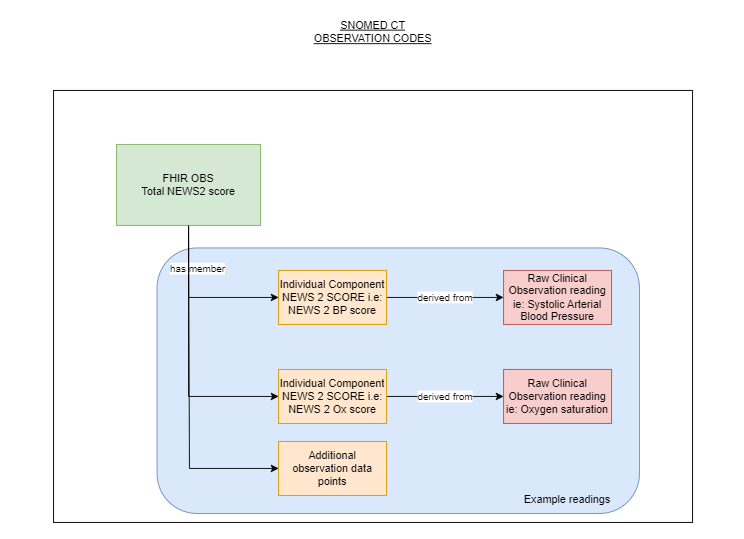

The diagram above was exported from draw.io. Its source (the exported page's mxGraphModel, read from the mxfile embedded in the PNG):
<mxGraphModel dx="2074" dy="1158" grid="1" gridSize="10" guides="1" tooltips="1" connect="1" arrows="1" fold="1" page="1" pageScale="1" pageWidth="827" pageHeight="1169" math="0" shadow="0">
  <root>
    <mxCell id="0" />
    <mxCell id="1" parent="0" />
    <mxCell id="njEIbVGPWWE1KGHeW4Z1-11" value="" style="rounded=0;whiteSpace=wrap;html=1;verticalAlign=top;" parent="1" vertex="1">
      <mxGeometry x="59" y="100" width="710" height="480" as="geometry" />
    </mxCell>
    <mxCell id="Wft79hqe6oR4y-vF43pw-1" value="" style="rounded=1;whiteSpace=wrap;html=1;fillColor=#dae8fc;strokeColor=#6c8ebf;" vertex="1" parent="1">
      <mxGeometry x="174" y="275" width="536" height="295" as="geometry" />
    </mxCell>
    <mxCell id="njEIbVGPWWE1KGHeW4Z1-4" value="has member" style="edgeStyle=orthogonalEdgeStyle;rounded=0;orthogonalLoop=1;jettySize=auto;html=1;exitX=0.5;exitY=1;exitDx=0;exitDy=0;entryX=0;entryY=0.5;entryDx=0;entryDy=0;" parent="1" source="njEIbVGPWWE1KGHeW4Z1-1" target="njEIbVGPWWE1KGHeW4Z1-2" edge="1">
      <mxGeometry x="-0.4667" y="10" relative="1" as="geometry">
        <mxPoint as="offset" />
      </mxGeometry>
    </mxCell>
    <mxCell id="njEIbVGPWWE1KGHeW4Z1-10" style="edgeStyle=orthogonalEdgeStyle;rounded=0;orthogonalLoop=1;jettySize=auto;html=1;exitX=0.5;exitY=1;exitDx=0;exitDy=0;entryX=0;entryY=0.5;entryDx=0;entryDy=0;" parent="1" source="njEIbVGPWWE1KGHeW4Z1-1" target="njEIbVGPWWE1KGHeW4Z1-6" edge="1">
      <mxGeometry relative="1" as="geometry" />
    </mxCell>
    <mxCell id="njEIbVGPWWE1KGHeW4Z1-1" value="FHIR OBS&lt;br&gt;Total NEWS2 score" style="rounded=0;whiteSpace=wrap;html=1;fillColor=#d5e8d4;strokeColor=#82b366;" parent="1" vertex="1">
      <mxGeometry x="129" y="160" width="160" height="90" as="geometry" />
    </mxCell>
    <mxCell id="njEIbVGPWWE1KGHeW4Z1-5" value="derived from" style="edgeStyle=orthogonalEdgeStyle;rounded=0;orthogonalLoop=1;jettySize=auto;html=1;exitX=1;exitY=0.5;exitDx=0;exitDy=0;entryX=0;entryY=0.5;entryDx=0;entryDy=0;" parent="1" source="njEIbVGPWWE1KGHeW4Z1-2" target="njEIbVGPWWE1KGHeW4Z1-3" edge="1">
      <mxGeometry relative="1" as="geometry" />
    </mxCell>
    <mxCell id="njEIbVGPWWE1KGHeW4Z1-2" value="Individual Component NEWS 2 SCORE i.e: NEWS 2 BP score" style="rounded=0;whiteSpace=wrap;html=1;fillColor=#ffe6cc;strokeColor=#d79b00;" parent="1" vertex="1">
      <mxGeometry x="309" y="300" width="120" height="60" as="geometry" />
    </mxCell>
    <mxCell id="njEIbVGPWWE1KGHeW4Z1-3" value="Raw Clinical Observation reading ie: Systolic Arterial Blood Pressure" style="rounded=0;whiteSpace=wrap;html=1;fillColor=#f8cecc;strokeColor=#b85450;" parent="1" vertex="1">
      <mxGeometry x="559" y="300" width="120" height="60" as="geometry" />
    </mxCell>
    <mxCell id="njEIbVGPWWE1KGHeW4Z1-9" value="derived from" style="edgeStyle=orthogonalEdgeStyle;rounded=0;orthogonalLoop=1;jettySize=auto;html=1;exitX=1;exitY=0.5;exitDx=0;exitDy=0;entryX=0;entryY=0.5;entryDx=0;entryDy=0;" parent="1" source="njEIbVGPWWE1KGHeW4Z1-6" target="njEIbVGPWWE1KGHeW4Z1-7" edge="1">
      <mxGeometry relative="1" as="geometry" />
    </mxCell>
    <mxCell id="njEIbVGPWWE1KGHeW4Z1-6" value="Individual Component NEWS 2 SCORE i.e: NEWS 2 Ox score" style="rounded=0;whiteSpace=wrap;html=1;fillColor=#ffe6cc;strokeColor=#d79b00;" parent="1" vertex="1">
      <mxGeometry x="309" y="410" width="120" height="60" as="geometry" />
    </mxCell>
    <mxCell id="njEIbVGPWWE1KGHeW4Z1-7" value="Raw Clinical Observation reading ie: Oxygen saturation" style="rounded=0;whiteSpace=wrap;html=1;fillColor=#f8cecc;strokeColor=#b85450;" parent="1" vertex="1">
      <mxGeometry x="559" y="410" width="120" height="60" as="geometry" />
    </mxCell>
    <mxCell id="rk2ay2DCAKwif7VHz_eZ-1" value="&lt;b&gt;NEWS2 Individual Scores&lt;/b&gt;" style="swimlane;fontStyle=0;childLayout=stackLayout;horizontal=1;startSize=30;horizontalStack=0;resizeParent=1;resizeParentMax=0;resizeLast=0;collapsible=1;marginBottom=0;whiteSpace=wrap;html=1;fillColor=#ffe6cc;strokeColor=#d79b00;" parent="1" vertex="1">
      <mxGeometry x="59" y="715" width="350" height="430" as="geometry">
        <mxRectangle x="880" y="140" width="180" height="30" as="alternateBounds" />
      </mxGeometry>
    </mxCell>
    <mxCell id="rk2ay2DCAKwif7VHz_eZ-2" value="Royal College of Physicians National Early Warning Score 2 - pulse score (observable entity) SCTID: 1104351000000103&amp;nbsp;" style="text;strokeColor=#d79b00;fillColor=#ffe6cc;align=left;verticalAlign=middle;spacingLeft=4;spacingRight=4;overflow=hidden;points=[[0,0.5],[1,0.5]];portConstraint=eastwest;rotatable=0;whiteSpace=wrap;html=1;" parent="rk2ay2DCAKwif7VHz_eZ-1" vertex="1">
      <mxGeometry y="30" width="350" height="40" as="geometry" />
    </mxCell>
    <mxCell id="rk2ay2DCAKwif7VHz_eZ-3" value="&lt;div&gt;Royal College of Physicians National Early&amp;nbsp;&lt;span style=&quot;background-color: initial;&quot;&gt;Warning Score 2 - temperature score (observable entity) SCTID:&amp;nbsp;&amp;nbsp;&lt;/span&gt;&lt;span style=&quot;background-color: initial;&quot;&gt;1104371000000107&lt;/span&gt;&lt;/div&gt;" style="text;strokeColor=#d79b00;fillColor=#ffe6cc;align=left;verticalAlign=middle;spacingLeft=4;spacingRight=4;overflow=hidden;points=[[0,0.5],[1,0.5]];portConstraint=eastwest;rotatable=0;whiteSpace=wrap;html=1;" parent="rk2ay2DCAKwif7VHz_eZ-1" vertex="1">
      <mxGeometry y="70" width="350" height="50" as="geometry" />
    </mxCell>
    <mxCell id="rk2ay2DCAKwif7VHz_eZ-4" value="&lt;div&gt;Royal College of Physicians National Early&amp;nbsp;&lt;span style=&quot;background-color: initial;&quot;&gt;Warning Score 2 - air or oxygen score (observable entity) SCTID:&amp;nbsp;&lt;/span&gt;&lt;span style=&quot;background-color: initial;&quot;&gt;1104331000000105&amp;nbsp;&lt;/span&gt;&lt;/div&gt;" style="text;strokeColor=#d79b00;fillColor=#ffe6cc;align=left;verticalAlign=middle;spacingLeft=4;spacingRight=4;overflow=hidden;points=[[0,0.5],[1,0.5]];portConstraint=eastwest;rotatable=0;whiteSpace=wrap;html=1;" parent="rk2ay2DCAKwif7VHz_eZ-1" vertex="1">
      <mxGeometry y="120" width="350" height="50" as="geometry" />
    </mxCell>
    <mxCell id="rk2ay2DCAKwif7VHz_eZ-9" value="&lt;div&gt;Royal College of Physicians National Early&amp;nbsp;&lt;span style=&quot;background-color: initial;&quot;&gt;Warning Score 2 - consciousness score (observable entity) SCTID:&amp;nbsp;&lt;/span&gt;&lt;span style=&quot;background-color: initial;&quot;&gt;1104361000000100&amp;nbsp;&lt;/span&gt;&lt;/div&gt;" style="text;strokeColor=#d79b00;fillColor=#ffe6cc;align=left;verticalAlign=middle;spacingLeft=4;spacingRight=4;overflow=hidden;points=[[0,0.5],[1,0.5]];portConstraint=eastwest;rotatable=0;whiteSpace=wrap;html=1;" parent="rk2ay2DCAKwif7VHz_eZ-1" vertex="1">
      <mxGeometry y="170" width="350" height="50" as="geometry" />
    </mxCell>
    <mxCell id="rk2ay2DCAKwif7VHz_eZ-10" value="&lt;div&gt;Royal College of Physicians National Early&amp;nbsp;&lt;span style=&quot;background-color: initial;&quot;&gt;Warning Score 2 - respiration rate score (observable entity) SCTID:&lt;/span&gt;&lt;span style=&quot;background-color: initial;&quot;&gt;1104301000000104&amp;nbsp;&lt;/span&gt;&lt;/div&gt;" style="text;strokeColor=#d79b00;fillColor=#ffe6cc;align=left;verticalAlign=middle;spacingLeft=4;spacingRight=4;overflow=hidden;points=[[0,0.5],[1,0.5]];portConstraint=eastwest;rotatable=0;whiteSpace=wrap;html=1;" parent="rk2ay2DCAKwif7VHz_eZ-1" vertex="1">
      <mxGeometry y="220" width="350" height="50" as="geometry" />
    </mxCell>
    <mxCell id="rk2ay2DCAKwif7VHz_eZ-11" value="&lt;div&gt;Royal College of Physicians National Early&amp;nbsp;&lt;span style=&quot;background-color: initial;&quot;&gt;Warning Score 2 - systolic blood pressure score (observable entity) SCTID:&lt;/span&gt;&lt;span style=&quot;background-color: initial;&quot;&gt;1104341000000101&amp;nbsp;&lt;/span&gt;&lt;/div&gt;" style="text;strokeColor=#d79b00;fillColor=#ffe6cc;align=left;verticalAlign=middle;spacingLeft=4;spacingRight=4;overflow=hidden;points=[[0,0.5],[1,0.5]];portConstraint=eastwest;rotatable=0;whiteSpace=wrap;html=1;" parent="rk2ay2DCAKwif7VHz_eZ-1" vertex="1">
      <mxGeometry y="270" width="350" height="50" as="geometry" />
    </mxCell>
    <mxCell id="rk2ay2DCAKwif7VHz_eZ-12" value="&lt;div&gt;Royal College of Physicians National Early&amp;nbsp;&lt;span style=&quot;background-color: initial;&quot;&gt;Warning Score 2 - oxygen saturation scale 2 score (observable entity) SCTID:&lt;/span&gt;&lt;span style=&quot;background-color: initial;&quot;&gt;1104321000000108&amp;nbsp;&lt;/span&gt;&lt;/div&gt;&lt;div&gt;&lt;span style=&quot;background-color: initial;&quot;&gt;OR&amp;nbsp;&lt;/span&gt;&lt;br&gt;&lt;/div&gt;&lt;div&gt;Royal College of Physicians National&amp;nbsp;&lt;span style=&quot;background-color: initial;&quot;&gt;Early Waming Score 2 - oxygen saturation scale 1 score (observable entity) SCTID:&amp;nbsp;&lt;/span&gt;&lt;span style=&quot;background-color: initial;&quot;&gt;1104311000000102&amp;nbsp;&lt;/span&gt;&lt;/div&gt;" style="text;strokeColor=#d79b00;fillColor=#ffe6cc;align=left;verticalAlign=middle;spacingLeft=4;spacingRight=4;overflow=hidden;points=[[0,0.5],[1,0.5]];portConstraint=eastwest;rotatable=0;whiteSpace=wrap;html=1;" parent="rk2ay2DCAKwif7VHz_eZ-1" vertex="1">
      <mxGeometry y="320" width="350" height="110" as="geometry" />
    </mxCell>
    <mxCell id="rk2ay2DCAKwif7VHz_eZ-21" value="&lt;b&gt;Total NEWS2 score&lt;/b&gt;" style="swimlane;fontStyle=0;childLayout=stackLayout;horizontal=1;startSize=30;horizontalStack=0;resizeParent=1;resizeParentMax=0;resizeLast=0;collapsible=1;marginBottom=0;whiteSpace=wrap;html=1;fillColor=#d5e8d4;strokeColor=#82b366;swimlaneLine=1;" parent="1" vertex="1">
      <mxGeometry x="239" y="620" width="350" height="80" as="geometry" />
    </mxCell>
    <mxCell id="rk2ay2DCAKwif7VHz_eZ-22" value="&lt;div&gt;Royal College of Physicians National Early Warning Score 2 - total score (observable entity)&amp;nbsp;&lt;span style=&quot;background-color: initial;&quot;&gt;SCTID: 1104051000000101&lt;/span&gt;&lt;/div&gt;" style="text;strokeColor=#82b366;fillColor=#d5e8d4;align=left;verticalAlign=middle;spacingLeft=4;spacingRight=4;overflow=hidden;points=[[0,0.5],[1,0.5]];portConstraint=eastwest;rotatable=0;whiteSpace=wrap;html=1;" parent="rk2ay2DCAKwif7VHz_eZ-21" vertex="1">
      <mxGeometry y="30" width="350" height="50" as="geometry" />
    </mxCell>
    <mxCell id="rk2ay2DCAKwif7VHz_eZ-25" value="SNOMED CT OBSERVATION CODES" style="text;html=1;strokeColor=none;fillColor=none;align=center;verticalAlign=middle;whiteSpace=wrap;rounded=0;fontStyle=4" parent="1" vertex="1">
      <mxGeometry x="342" y="20" width="144" height="30" as="geometry" />
    </mxCell>
    <mxCell id="rk2ay2DCAKwif7VHz_eZ-5" value="&lt;b&gt;&amp;nbsp;Raw clinical observation reading&amp;nbsp;&lt;/b&gt;" style="swimlane;fontStyle=0;childLayout=stackLayout;horizontal=1;startSize=30;horizontalStack=0;resizeParent=1;resizeParentMax=0;resizeLast=0;collapsible=1;marginBottom=0;whiteSpace=wrap;html=1;labelBorderColor=none;rounded=0;separatorColor=#666666;fillColor=#f8cecc;strokeColor=#b85450;" parent="1" vertex="1">
      <mxGeometry x="419" y="715" width="350" height="430" as="geometry">
        <mxRectangle x="440" y="640" width="230" height="30" as="alternateBounds" />
      </mxGeometry>
    </mxCell>
    <mxCell id="rk2ay2DCAKwif7VHz_eZ-6" value="Pulse Rate SCTID: 78564009" style="text;strokeColor=#b85450;fillColor=#f8cecc;align=left;verticalAlign=middle;spacingLeft=4;spacingRight=4;overflow=hidden;points=[[0,0.5],[1,0.5]];portConstraint=eastwest;rotatable=0;whiteSpace=wrap;html=1;strokeWidth=1;" parent="rk2ay2DCAKwif7VHz_eZ-5" vertex="1">
      <mxGeometry y="30" width="350" height="40" as="geometry" />
    </mxCell>
    <mxCell id="rk2ay2DCAKwif7VHz_eZ-7" value="Core body temperature SCTID: 276885007&amp;nbsp;" style="text;strokeColor=#b85450;fillColor=#f8cecc;align=left;verticalAlign=middle;spacingLeft=4;spacingRight=4;overflow=hidden;points=[[0,0.5],[1,0.5]];portConstraint=eastwest;rotatable=0;whiteSpace=wrap;html=1;strokeWidth=1;" parent="rk2ay2DCAKwif7VHz_eZ-5" vertex="1">
      <mxGeometry y="70" width="350" height="50" as="geometry" />
    </mxCell>
    <mxCell id="rk2ay2DCAKwif7VHz_eZ-20" value="&lt;div&gt;Haemoglobin&amp;nbsp;&lt;span style=&quot;background-color: initial;&quot;&gt;saturation with oxygen SCTID:&amp;nbsp;&lt;/span&gt;&lt;/div&gt;103228002" style="text;strokeColor=#b85450;fillColor=#f8cecc;align=left;verticalAlign=middle;spacingLeft=4;spacingRight=4;overflow=hidden;points=[[0,0.5],[1,0.5]];portConstraint=eastwest;rotatable=0;whiteSpace=wrap;html=1;" parent="rk2ay2DCAKwif7VHz_eZ-5" vertex="1">
      <mxGeometry y="120" width="350" height="50" as="geometry" />
    </mxCell>
    <mxCell id="rk2ay2DCAKwif7VHz_eZ-19" value="&lt;div&gt;&lt;span style=&quot;background-color: initial;&quot;&gt;ACVPU (Alert Confusion&amp;nbsp;&lt;/span&gt;&lt;span style=&quot;background-color: initial;&quot;&gt;Voice Pain Unresponsive) scale score SCTID: 1104441000000107&lt;/span&gt;&lt;/div&gt;" style="text;strokeColor=#b85450;fillColor=#f8cecc;align=left;verticalAlign=middle;spacingLeft=4;spacingRight=4;overflow=hidden;points=[[0,0.5],[1,0.5]];portConstraint=eastwest;rotatable=0;whiteSpace=wrap;html=1;" parent="rk2ay2DCAKwif7VHz_eZ-5" vertex="1">
      <mxGeometry y="170" width="350" height="50" as="geometry" />
    </mxCell>
    <mxCell id="rk2ay2DCAKwif7VHz_eZ-18" value="Respiratory rate SCTID:&amp;nbsp;86290005&amp;nbsp;" style="text;strokeColor=#b85450;fillColor=#f8cecc;align=left;verticalAlign=middle;spacingLeft=4;spacingRight=4;overflow=hidden;points=[[0,0.5],[1,0.5]];portConstraint=eastwest;rotatable=0;whiteSpace=wrap;html=1;" parent="rk2ay2DCAKwif7VHz_eZ-5" vertex="1">
      <mxGeometry y="220" width="350" height="50" as="geometry" />
    </mxCell>
    <mxCell id="rk2ay2DCAKwif7VHz_eZ-17" value="Systolic arterial pressure SCTID:&amp;nbsp;72313002&amp;nbsp;" style="text;strokeColor=#b85450;fillColor=#f8cecc;align=left;verticalAlign=middle;spacingLeft=4;spacingRight=4;overflow=hidden;points=[[0,0.5],[1,0.5]];portConstraint=eastwest;rotatable=0;whiteSpace=wrap;html=1;" parent="rk2ay2DCAKwif7VHz_eZ-5" vertex="1">
      <mxGeometry y="270" width="350" height="50" as="geometry" />
    </mxCell>
    <mxCell id="rk2ay2DCAKwif7VHz_eZ-16" value="&lt;div style=&quot;border-color: var(--border-color);&quot;&gt;Haemoglobin&amp;nbsp;saturation with oxygen SCTID:&amp;nbsp;&lt;/div&gt;103228002" style="text;strokeColor=#b85450;fillColor=#f8cecc;align=left;verticalAlign=middle;spacingLeft=4;spacingRight=4;overflow=hidden;points=[[0,0.5],[1,0.5]];portConstraint=eastwest;rotatable=0;whiteSpace=wrap;html=1;" parent="rk2ay2DCAKwif7VHz_eZ-5" vertex="1">
      <mxGeometry y="320" width="350" height="110" as="geometry" />
    </mxCell>
    <mxCell id="Wft79hqe6oR4y-vF43pw-5" value="Additional observation data points" style="rounded=0;whiteSpace=wrap;html=1;fillColor=#ffe6cc;strokeColor=#d79b00;" vertex="1" parent="1">
      <mxGeometry x="309" y="490" width="120" height="60" as="geometry" />
    </mxCell>
    <mxCell id="Wft79hqe6oR4y-vF43pw-6" value="" style="endArrow=classic;html=1;rounded=0;exitX=0.5;exitY=1;exitDx=0;exitDy=0;entryX=0;entryY=0.5;entryDx=0;entryDy=0;" edge="1" parent="1" source="njEIbVGPWWE1KGHeW4Z1-1" target="Wft79hqe6oR4y-vF43pw-5">
      <mxGeometry width="50" height="50" relative="1" as="geometry">
        <mxPoint x="270" y="620" as="sourcePoint" />
        <mxPoint x="320" y="570" as="targetPoint" />
        <Array as="points">
          <mxPoint x="210" y="520" />
        </Array>
      </mxGeometry>
    </mxCell>
    <mxCell id="Wft79hqe6oR4y-vF43pw-7" value="Example readings" style="text;html=1;strokeColor=none;fillColor=none;align=center;verticalAlign=middle;whiteSpace=wrap;rounded=0;" vertex="1" parent="1">
      <mxGeometry x="520" y="540" width="220" height="30" as="geometry" />
    </mxCell>
  </root>
</mxGraphModel>